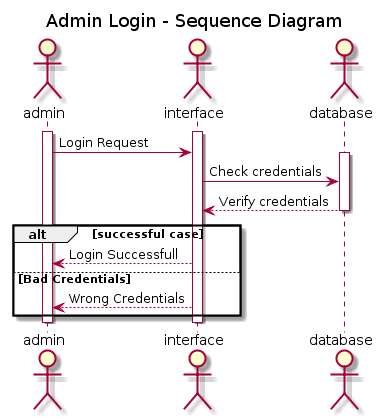

The diagram above was rendered by PlantUML. Its source (embedded in the PNG):
@startuml
title Admin Login - Sequence Diagram
actor admin as ad
actor interface as in
actor database as db

activate ad
activate in
ad -> in: Login Request
activate db
in -> db: Check credentials
in <-- db: Verify credentials
deactivate db

alt successful case
ad <-- in : Login Successfull
else Bad Credentials
ad <-- in: Wrong Credentials
end
deactivate ad
deactivate in
@enduml